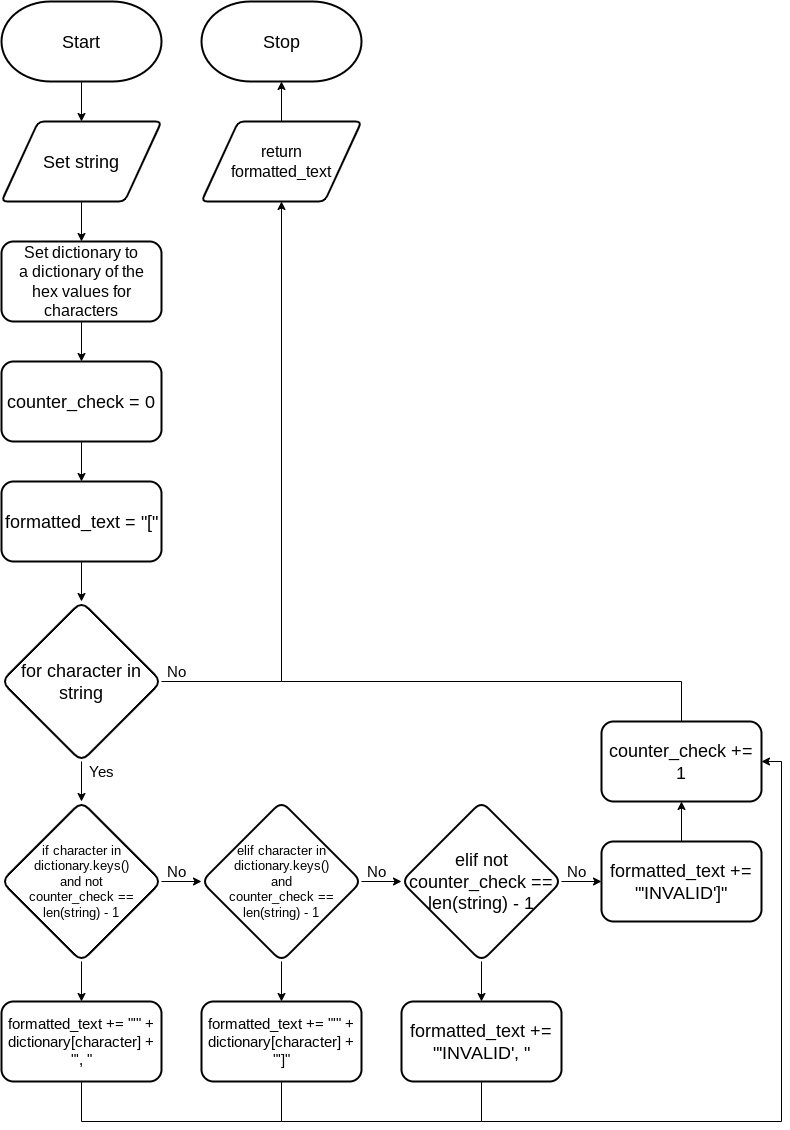

The diagram above was exported from draw.io. Its source (the exported page's mxGraphModel, read from the mxfile embedded in the PNG):
<mxGraphModel dx="899" dy="1750" grid="1" gridSize="10" guides="1" tooltips="1" connect="1" arrows="1" fold="1" page="1" pageScale="1" pageWidth="827" pageHeight="1169" math="0" shadow="0">
  <root>
    <mxCell id="0" />
    <mxCell id="1" parent="0" />
    <mxCell id="282" style="edgeStyle=orthogonalEdgeStyle;rounded=0;html=1;entryX=0.5;entryY=0;entryDx=0;entryDy=0;fontSize=15;" parent="1" source="24" target="193" edge="1">
      <mxGeometry relative="1" as="geometry" />
    </mxCell>
    <mxCell id="24" value="&lt;font style=&quot;font-size: 18px&quot;&gt;Start&lt;/font&gt;" style="strokeWidth=2;html=1;shape=mxgraph.flowchart.terminator;whiteSpace=wrap;" parent="1" vertex="1">
      <mxGeometry x="40" width="160" height="80" as="geometry" />
    </mxCell>
    <mxCell id="25" value="&lt;font style=&quot;font-size: 18px&quot;&gt;Stop&lt;/font&gt;" style="strokeWidth=2;html=1;shape=mxgraph.flowchart.terminator;whiteSpace=wrap;" parent="1" vertex="1">
      <mxGeometry x="240" width="160" height="80" as="geometry" />
    </mxCell>
    <mxCell id="277" style="edgeStyle=none;html=1;entryX=0.5;entryY=0;entryDx=0;entryDy=0;fontSize=18;" parent="1" source="193" target="276" edge="1">
      <mxGeometry relative="1" as="geometry" />
    </mxCell>
    <mxCell id="193" value="Set string" style="shape=parallelogram;html=1;strokeWidth=2;perimeter=parallelogramPerimeter;whiteSpace=wrap;rounded=1;arcSize=12;size=0.23;fontSize=18;" parent="1" vertex="1">
      <mxGeometry x="40" y="120" width="160" height="80" as="geometry" />
    </mxCell>
    <mxCell id="279" style="edgeStyle=none;html=1;entryX=0.5;entryY=0;entryDx=0;entryDy=0;fontSize=15;" parent="1" edge="1">
      <mxGeometry relative="1" as="geometry">
        <mxPoint x="120" y="800" as="targetPoint" />
        <mxPoint x="120" y="760" as="sourcePoint" />
      </mxGeometry>
    </mxCell>
    <mxCell id="215" value="&lt;font style=&quot;font-size: 15px&quot;&gt;Yes&lt;/font&gt;" style="text;html=1;align=center;verticalAlign=middle;resizable=0;points=[];autosize=1;strokeColor=none;fillColor=none;fontSize=8;fontFamily=Helvetica;fontColor=default;" parent="1" vertex="1">
      <mxGeometry x="120" y="760" width="40" height="20" as="geometry" />
    </mxCell>
    <mxCell id="218" value="&lt;font style=&quot;font-size: 15px&quot;&gt;No&lt;br&gt;&lt;/font&gt;" style="text;html=1;align=center;verticalAlign=middle;resizable=0;points=[];autosize=1;strokeColor=none;fillColor=none;fontSize=8;fontFamily=Helvetica;fontColor=default;" parent="1" vertex="1">
      <mxGeometry x="200" y="660" width="30" height="20" as="geometry" />
    </mxCell>
    <mxCell id="278" style="edgeStyle=none;html=1;entryX=0.5;entryY=0;entryDx=0;entryDy=0;fontSize=15;" parent="1" source="276" edge="1">
      <mxGeometry relative="1" as="geometry">
        <mxPoint x="120" y="360" as="targetPoint" />
      </mxGeometry>
    </mxCell>
    <mxCell id="276" value="Set dictionary to&lt;br style=&quot;font-size: 13px;&quot;&gt;a dictionary of the&lt;br style=&quot;font-size: 13px;&quot;&gt;hex values for&lt;br style=&quot;font-size: 13px;&quot;&gt;characters" style="rounded=1;whiteSpace=wrap;html=1;fontSize=16;strokeWidth=2;" parent="1" vertex="1">
      <mxGeometry x="40" y="240" width="160" height="80" as="geometry" />
    </mxCell>
    <mxCell id="284" style="edgeStyle=none;html=1;entryX=0.5;entryY=1;entryDx=0;entryDy=0;entryPerimeter=0;" parent="1" source="281" target="25" edge="1">
      <mxGeometry relative="1" as="geometry">
        <mxPoint x="320" y="90" as="targetPoint" />
      </mxGeometry>
    </mxCell>
    <mxCell id="281" value="return&lt;br style=&quot;font-size: 16px;&quot;&gt;formatted_text" style="shape=parallelogram;html=1;strokeWidth=2;perimeter=parallelogramPerimeter;whiteSpace=wrap;rounded=1;arcSize=12;size=0.23;fontSize=16;" parent="1" vertex="1">
      <mxGeometry x="240" y="120" width="160" height="80" as="geometry" />
    </mxCell>
    <mxCell id="291" value="&lt;font style=&quot;font-size: 18px;&quot;&gt;for character in string&lt;br style=&quot;font-size: 18px;&quot;&gt;&lt;/font&gt;" style="rhombus;whiteSpace=wrap;html=1;rounded=1;fontFamily=Helvetica;fontSize=18;fontColor=default;strokeColor=default;strokeWidth=2;fillColor=default;" parent="1" vertex="1">
      <mxGeometry x="40" y="600" width="160" height="160" as="geometry" />
    </mxCell>
    <mxCell id="308" style="edgeStyle=none;html=1;entryX=0.5;entryY=0;entryDx=0;entryDy=0;fontSize=18;" edge="1" parent="1" source="292" target="305">
      <mxGeometry relative="1" as="geometry" />
    </mxCell>
    <mxCell id="292" value="counter_check = 0" style="rounded=1;whiteSpace=wrap;html=1;fontSize=18;strokeWidth=2;" parent="1" vertex="1">
      <mxGeometry x="40" y="360" width="160" height="80" as="geometry" />
    </mxCell>
    <mxCell id="301" style="edgeStyle=orthogonalEdgeStyle;html=1;exitX=1;exitY=0.5;exitDx=0;exitDy=0;rounded=0;" parent="1" source="291" target="281" edge="1">
      <mxGeometry relative="1" as="geometry">
        <mxPoint x="320" y="320" as="sourcePoint" />
      </mxGeometry>
    </mxCell>
    <mxCell id="311" style="edgeStyle=none;html=1;entryX=0.5;entryY=0;entryDx=0;entryDy=0;fontSize=16;" edge="1" parent="1" source="305" target="291">
      <mxGeometry relative="1" as="geometry" />
    </mxCell>
    <mxCell id="305" value="formatted_text = &quot;[&quot;" style="rounded=1;whiteSpace=wrap;html=1;fontSize=18;strokeWidth=2;" vertex="1" parent="1">
      <mxGeometry x="40" y="480" width="160" height="80" as="geometry" />
    </mxCell>
    <mxCell id="329" style="edgeStyle=orthogonalEdgeStyle;rounded=0;html=1;entryX=0.5;entryY=1;entryDx=0;entryDy=0;fontSize=18;" edge="1" parent="1" source="309" target="328">
      <mxGeometry relative="1" as="geometry" />
    </mxCell>
    <mxCell id="309" value="formatted_text += &quot;'INVALID']&quot;" style="rounded=1;whiteSpace=wrap;html=1;strokeWidth=2;fontSize=18;" vertex="1" parent="1">
      <mxGeometry x="640" y="840" width="160" height="80" as="geometry" />
    </mxCell>
    <mxCell id="314" style="edgeStyle=none;html=1;entryX=0;entryY=0.5;entryDx=0;entryDy=0;fontSize=13;" edge="1" parent="1" source="312" target="313">
      <mxGeometry relative="1" as="geometry" />
    </mxCell>
    <mxCell id="325" style="edgeStyle=none;html=1;entryX=0.5;entryY=0;entryDx=0;entryDy=0;fontSize=18;" edge="1" parent="1" source="312" target="322">
      <mxGeometry relative="1" as="geometry" />
    </mxCell>
    <mxCell id="312" value="&lt;font style=&quot;font-size: 13px&quot;&gt;if character in dictionary.keys()&lt;br&gt;and not&lt;br&gt;counter_check == len(string) - 1&lt;br style=&quot;font-size: 13px&quot;&gt;&lt;/font&gt;" style="rhombus;whiteSpace=wrap;html=1;rounded=1;fontFamily=Helvetica;fontSize=13;fontColor=default;strokeColor=default;strokeWidth=2;fillColor=default;" vertex="1" parent="1">
      <mxGeometry x="40" y="800" width="160" height="160" as="geometry" />
    </mxCell>
    <mxCell id="317" style="edgeStyle=none;html=1;fontSize=13;" edge="1" parent="1" source="313" target="316">
      <mxGeometry relative="1" as="geometry" />
    </mxCell>
    <mxCell id="326" style="edgeStyle=none;html=1;entryX=0.5;entryY=0;entryDx=0;entryDy=0;fontSize=18;" edge="1" parent="1" source="313" target="323">
      <mxGeometry relative="1" as="geometry" />
    </mxCell>
    <mxCell id="313" value="&lt;font style=&quot;font-size: 13px&quot;&gt;elif character in dictionary.keys()&lt;br&gt;and&lt;br&gt;counter_check == len(string) - 1&lt;br style=&quot;font-size: 13px&quot;&gt;&lt;/font&gt;" style="rhombus;whiteSpace=wrap;html=1;rounded=1;fontFamily=Helvetica;fontSize=13;fontColor=default;strokeColor=default;strokeWidth=2;fillColor=default;" vertex="1" parent="1">
      <mxGeometry x="240" y="800" width="160" height="160" as="geometry" />
    </mxCell>
    <mxCell id="315" value="&lt;font style=&quot;font-size: 15px&quot;&gt;No&lt;br&gt;&lt;/font&gt;" style="text;html=1;align=center;verticalAlign=middle;resizable=0;points=[];autosize=1;strokeColor=none;fillColor=none;fontSize=8;fontFamily=Helvetica;fontColor=default;" vertex="1" parent="1">
      <mxGeometry x="200" y="860" width="30" height="20" as="geometry" />
    </mxCell>
    <mxCell id="321" style="edgeStyle=none;html=1;entryX=0;entryY=0.5;entryDx=0;entryDy=0;fontSize=18;" edge="1" parent="1" source="316" target="309">
      <mxGeometry relative="1" as="geometry" />
    </mxCell>
    <mxCell id="327" style="edgeStyle=none;html=1;entryX=0.5;entryY=0;entryDx=0;entryDy=0;fontSize=18;" edge="1" parent="1" source="316" target="324">
      <mxGeometry relative="1" as="geometry" />
    </mxCell>
    <mxCell id="316" value="&lt;font style=&quot;font-size: 18px;&quot;&gt;elif not counter_check == len(string) - 1&lt;br style=&quot;font-size: 18px;&quot;&gt;&lt;/font&gt;" style="rhombus;whiteSpace=wrap;html=1;rounded=1;fontFamily=Helvetica;fontSize=18;fontColor=default;strokeColor=default;strokeWidth=2;fillColor=default;" vertex="1" parent="1">
      <mxGeometry x="440" y="800" width="160" height="160" as="geometry" />
    </mxCell>
    <mxCell id="318" value="&lt;font style=&quot;font-size: 15px&quot;&gt;No&lt;br&gt;&lt;/font&gt;" style="text;html=1;align=center;verticalAlign=middle;resizable=0;points=[];autosize=1;strokeColor=none;fillColor=none;fontSize=8;fontFamily=Helvetica;fontColor=default;" vertex="1" parent="1">
      <mxGeometry x="400" y="860" width="30" height="20" as="geometry" />
    </mxCell>
    <mxCell id="320" value="&lt;font style=&quot;font-size: 15px&quot;&gt;No&lt;br&gt;&lt;/font&gt;" style="text;html=1;align=center;verticalAlign=middle;resizable=0;points=[];autosize=1;strokeColor=none;fillColor=none;fontSize=8;fontFamily=Helvetica;fontColor=default;" vertex="1" parent="1">
      <mxGeometry x="600" y="860" width="30" height="20" as="geometry" />
    </mxCell>
    <mxCell id="332" style="edgeStyle=orthogonalEdgeStyle;rounded=0;html=1;fontSize=18;endArrow=none;endFill=0;" edge="1" parent="1" source="322">
      <mxGeometry relative="1" as="geometry">
        <mxPoint x="320" y="1120" as="targetPoint" />
        <Array as="points">
          <mxPoint x="120" y="1120" />
        </Array>
      </mxGeometry>
    </mxCell>
    <mxCell id="322" value="formatted_text += &quot;'&quot; + dictionary[character] + &quot;', &quot;" style="rounded=1;whiteSpace=wrap;html=1;strokeWidth=2;fontSize=15;" vertex="1" parent="1">
      <mxGeometry x="40" y="1000" width="160" height="80" as="geometry" />
    </mxCell>
    <mxCell id="331" style="edgeStyle=orthogonalEdgeStyle;rounded=0;html=1;fontSize=18;endArrow=none;endFill=0;" edge="1" parent="1" source="323">
      <mxGeometry relative="1" as="geometry">
        <mxPoint x="520" y="1120" as="targetPoint" />
        <Array as="points">
          <mxPoint x="320" y="1120" />
        </Array>
      </mxGeometry>
    </mxCell>
    <mxCell id="323" value="formatted_text += &quot;'&quot; + dictionary[character] + &quot;']&quot;" style="rounded=1;whiteSpace=wrap;html=1;strokeWidth=2;fontSize=15;" vertex="1" parent="1">
      <mxGeometry x="240" y="1000" width="160" height="80" as="geometry" />
    </mxCell>
    <mxCell id="330" style="edgeStyle=orthogonalEdgeStyle;rounded=0;html=1;entryX=1;entryY=0.5;entryDx=0;entryDy=0;fontSize=18;" edge="1" parent="1" source="324" target="328">
      <mxGeometry relative="1" as="geometry">
        <Array as="points">
          <mxPoint x="520" y="1120" />
          <mxPoint x="820" y="1120" />
          <mxPoint x="820" y="760" />
        </Array>
      </mxGeometry>
    </mxCell>
    <mxCell id="324" value="formatted_text += &quot;'INVALID', &quot;" style="rounded=1;whiteSpace=wrap;html=1;strokeWidth=2;fontSize=18;" vertex="1" parent="1">
      <mxGeometry x="440" y="1000" width="160" height="80" as="geometry" />
    </mxCell>
    <mxCell id="333" style="edgeStyle=orthogonalEdgeStyle;rounded=0;html=1;fontSize=18;endArrow=none;endFill=0;" edge="1" parent="1" source="328">
      <mxGeometry relative="1" as="geometry">
        <mxPoint x="320" y="680" as="targetPoint" />
        <Array as="points">
          <mxPoint x="720" y="680" />
        </Array>
      </mxGeometry>
    </mxCell>
    <mxCell id="328" value="counter_check += 1" style="rounded=1;whiteSpace=wrap;html=1;strokeWidth=2;fontSize=18;" vertex="1" parent="1">
      <mxGeometry x="640" y="720" width="160" height="80" as="geometry" />
    </mxCell>
  </root>
</mxGraphModel>